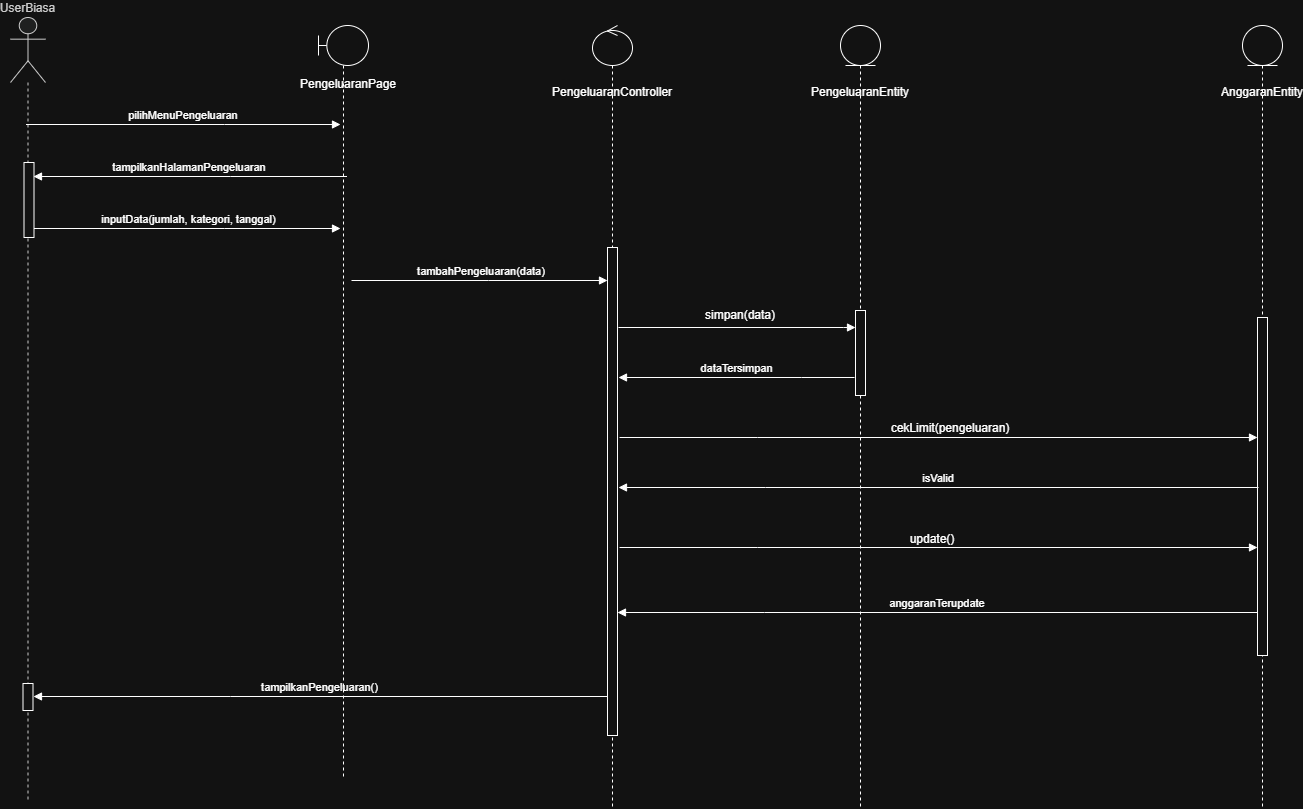

The diagram above was exported from draw.io. Its source (the exported page's mxGraphModel, read from the mxfile embedded in the PNG):
<mxGraphModel dx="1508" dy="1370" grid="0" gridSize="10" guides="1" tooltips="1" connect="1" arrows="1" fold="1" page="0" pageScale="1" pageWidth="850" pageHeight="1100" math="0" shadow="0">
  <root>
    <mxCell id="0" />
    <mxCell id="1" parent="0" />
    <mxCell id="LQcEBjhCwvCrx5ORsCpT-1" parent="1" style="shape=umlLifeline;perimeter=lifelinePerimeter;whiteSpace=wrap;html=1;container=1;dropTarget=0;collapsible=0;recursiveResize=0;outlineConnect=0;portConstraint=eastwest;newEdgeStyle={&quot;curved&quot;:0,&quot;rounded&quot;:0};participant=umlEntity;" value="" vertex="1">
      <mxGeometry height="782" width="40" x="1026" y="111" as="geometry" />
    </mxCell>
    <mxCell id="LQcEBjhCwvCrx5ORsCpT-2" parent="LQcEBjhCwvCrx5ORsCpT-1" style="html=1;points=[[0,0,0,0,5],[0,1,0,0,-5],[1,0,0,0,5],[1,1,0,0,-5]];perimeter=orthogonalPerimeter;outlineConnect=0;targetShapes=umlLifeline;portConstraint=eastwest;newEdgeStyle={&quot;curved&quot;:0,&quot;rounded&quot;:0};" value="" vertex="1">
      <mxGeometry height="85" width="10" x="15" y="285" as="geometry" />
    </mxCell>
    <mxCell id="LQcEBjhCwvCrx5ORsCpT-3" parent="1" style="shape=umlLifeline;perimeter=lifelinePerimeter;whiteSpace=wrap;container=1;dropTarget=0;collapsible=0;recursiveResize=0;outlineConnect=0;portConstraint=eastwest;newEdgeStyle={&quot;edgeStyle&quot;:&quot;elbowEdgeStyle&quot;,&quot;elbow&quot;:&quot;vertical&quot;,&quot;curved&quot;:0,&quot;rounded&quot;:0};participant=umlActor;verticalAlign=bottom;labelPosition=center;verticalLabelPosition=top;align=center;size=65;fillColor=light-dark(#eeeeee,#1f2020);strokeColor=light-dark(#999999,#cccccc);fontColor=light-dark(#333333,#cccccc);" value="UserBiasa" vertex="1">
      <mxGeometry height="784" width="35" x="196" y="103" as="geometry" />
    </mxCell>
    <mxCell id="LQcEBjhCwvCrx5ORsCpT-4" parent="LQcEBjhCwvCrx5ORsCpT-3" style="html=1;points=[[0,0,0,0,5],[0,1,0,0,-5],[1,0,0,0,5],[1,1,0,0,-5]];perimeter=orthogonalPerimeter;outlineConnect=0;targetShapes=umlLifeline;portConstraint=eastwest;newEdgeStyle={&quot;curved&quot;:0,&quot;rounded&quot;:0};" value="" vertex="1">
      <mxGeometry height="75" width="10" x="13.5" y="145" as="geometry" />
    </mxCell>
    <mxCell id="LQcEBjhCwvCrx5ORsCpT-5" parent="LQcEBjhCwvCrx5ORsCpT-3" style="html=1;points=[[0,0,0,0,5],[0,1,0,0,-5],[1,0,0,0,5],[1,1,0,0,-5]];perimeter=orthogonalPerimeter;outlineConnect=0;targetShapes=umlLifeline;portConstraint=eastwest;newEdgeStyle={&quot;curved&quot;:0,&quot;rounded&quot;:0};" value="" vertex="1">
      <mxGeometry height="27" width="10" x="12.5" y="666" as="geometry" />
    </mxCell>
    <mxCell id="LQcEBjhCwvCrx5ORsCpT-6" edge="1" parent="1" style="verticalAlign=bottom;edgeStyle=elbowEdgeStyle;elbow=vertical;curved=0;rounded=0;endArrow=block;" value="tampilkanHalamanPengeluaran">
      <mxGeometry relative="1" x="0.0028" as="geometry">
        <mxPoint as="offset" />
        <Array as="points">
          <mxPoint x="416" y="262" />
        </Array>
        <mxPoint x="532.5" y="262" as="sourcePoint" />
        <mxPoint x="219" y="262" as="targetPoint" />
      </mxGeometry>
    </mxCell>
    <mxCell id="LQcEBjhCwvCrx5ORsCpT-7" edge="1" parent="1" source="LQcEBjhCwvCrx5ORsCpT-10" style="verticalAlign=bottom;edgeStyle=elbowEdgeStyle;elbow=vertical;curved=0;rounded=0;endArrow=block;" value="tampilkanPengeluaran()">
      <mxGeometry relative="1" x="0.0017" as="geometry">
        <mxPoint as="offset" />
        <Array as="points">
          <mxPoint x="416" y="782" />
        </Array>
        <mxPoint x="535" y="782" as="sourcePoint" />
        <mxPoint x="219" y="782" as="targetPoint" />
      </mxGeometry>
    </mxCell>
    <mxCell id="LQcEBjhCwvCrx5ORsCpT-8" parent="1" style="text;html=1;whiteSpace=wrap;strokeColor=none;fillColor=none;align=center;verticalAlign=middle;rounded=0;" value="PengeluaranPage" vertex="1">
      <mxGeometry height="30" width="60" x="504" y="155" as="geometry" />
    </mxCell>
    <mxCell id="LQcEBjhCwvCrx5ORsCpT-9" parent="1" style="shape=umlLifeline;perimeter=lifelinePerimeter;whiteSpace=wrap;html=1;container=1;dropTarget=0;collapsible=0;recursiveResize=0;outlineConnect=0;portConstraint=eastwest;newEdgeStyle={&quot;curved&quot;:0,&quot;rounded&quot;:0};participant=umlControl;" value="" vertex="1">
      <mxGeometry height="782" width="40" x="778" y="111" as="geometry" />
    </mxCell>
    <mxCell id="LQcEBjhCwvCrx5ORsCpT-10" parent="LQcEBjhCwvCrx5ORsCpT-9" style="html=1;points=[[0,0,0,0,5],[0,1,0,0,-5],[1,0,0,0,5],[1,1,0,0,-5]];perimeter=orthogonalPerimeter;outlineConnect=0;targetShapes=umlLifeline;portConstraint=eastwest;newEdgeStyle={&quot;curved&quot;:0,&quot;rounded&quot;:0};" value="" vertex="1">
      <mxGeometry height="488" width="10" x="15" y="222" as="geometry" />
    </mxCell>
    <mxCell id="LQcEBjhCwvCrx5ORsCpT-11" parent="1" style="text;html=1;whiteSpace=wrap;strokeColor=none;fillColor=none;align=center;verticalAlign=middle;rounded=0;" value="PengeluaranController" vertex="1">
      <mxGeometry height="30" width="60" x="768" y="163" as="geometry" />
    </mxCell>
    <mxCell id="LQcEBjhCwvCrx5ORsCpT-12" parent="1" style="text;html=1;whiteSpace=wrap;strokeColor=none;fillColor=none;align=center;verticalAlign=middle;rounded=0;" value="PengeluaranEntity" vertex="1">
      <mxGeometry height="30" width="60" x="1016" y="163" as="geometry" />
    </mxCell>
    <mxCell id="LQcEBjhCwvCrx5ORsCpT-13" parent="1" style="shape=umlLifeline;perimeter=lifelinePerimeter;whiteSpace=wrap;html=1;container=1;dropTarget=0;collapsible=0;recursiveResize=0;outlineConnect=0;portConstraint=eastwest;newEdgeStyle={&quot;curved&quot;:0,&quot;rounded&quot;:0};participant=umlEntity;" value="" vertex="1">
      <mxGeometry height="783" width="40" x="1428" y="111" as="geometry" />
    </mxCell>
    <mxCell id="LQcEBjhCwvCrx5ORsCpT-14" parent="LQcEBjhCwvCrx5ORsCpT-13" style="html=1;points=[[0,0,0,0,5],[0,1,0,0,-5],[1,0,0,0,5],[1,1,0,0,-5]];perimeter=orthogonalPerimeter;outlineConnect=0;targetShapes=umlLifeline;portConstraint=eastwest;newEdgeStyle={&quot;curved&quot;:0,&quot;rounded&quot;:0};" value="" vertex="1">
      <mxGeometry height="338" width="10" x="15" y="292" as="geometry" />
    </mxCell>
    <mxCell id="LQcEBjhCwvCrx5ORsCpT-15" parent="1" style="text;html=1;whiteSpace=wrap;strokeColor=none;fillColor=none;align=center;verticalAlign=middle;rounded=0;" value="AnggaranEntity" vertex="1">
      <mxGeometry height="30" width="60" x="1418" y="163" as="geometry" />
    </mxCell>
    <mxCell id="LQcEBjhCwvCrx5ORsCpT-16" edge="1" parent="1" source="LQcEBjhCwvCrx5ORsCpT-3" style="verticalAlign=bottom;edgeStyle=elbowEdgeStyle;elbow=vertical;curved=0;rounded=0;endArrow=block;" value="pilihMenuPengeluaran">
      <mxGeometry relative="1" x="-0.0024" as="geometry">
        <mxPoint as="offset" />
        <Array as="points">
          <mxPoint x="410" y="210" />
        </Array>
        <mxPoint x="526" y="210" as="targetPoint" />
      </mxGeometry>
    </mxCell>
    <mxCell id="LQcEBjhCwvCrx5ORsCpT-17" edge="1" parent="1" source="LQcEBjhCwvCrx5ORsCpT-4" style="verticalAlign=bottom;edgeStyle=elbowEdgeStyle;elbow=horizontal;curved=0;rounded=0;endArrow=block;" value="inputData(jumlah, kategori, tanggal)">
      <mxGeometry relative="1" x="0.0033" as="geometry">
        <mxPoint as="offset" />
        <Array as="points">
          <mxPoint x="410" y="314" />
        </Array>
        <mxPoint x="226" y="314" as="sourcePoint" />
        <mxPoint x="526" y="314" as="targetPoint" />
      </mxGeometry>
    </mxCell>
    <mxCell id="LQcEBjhCwvCrx5ORsCpT-18" edge="1" parent="1" style="verticalAlign=bottom;edgeStyle=elbowEdgeStyle;elbow=vertical;curved=0;rounded=0;endArrow=block;" target="LQcEBjhCwvCrx5ORsCpT-10" value="tambahPengeluaran(data)">
      <mxGeometry relative="1" x="0.0059" as="geometry">
        <mxPoint as="offset" />
        <Array as="points">
          <mxPoint x="674" y="366" />
        </Array>
        <mxPoint x="537" y="366" as="sourcePoint" />
        <mxPoint x="796" y="366" as="targetPoint" />
      </mxGeometry>
    </mxCell>
    <mxCell id="LQcEBjhCwvCrx5ORsCpT-19" edge="1" parent="1" style="verticalAlign=bottom;edgeStyle=elbowEdgeStyle;elbow=vertical;curved=0;rounded=0;endArrow=block;" value="dataTersimpan">
      <mxGeometry relative="1" x="0.0048" as="geometry">
        <mxPoint as="offset" />
        <Array as="points">
          <mxPoint x="987" y="463" />
          <mxPoint x="938" y="463" />
        </Array>
        <mxPoint x="1040" y="463" as="sourcePoint" />
        <mxPoint x="804" y="463" as="targetPoint" />
      </mxGeometry>
    </mxCell>
    <mxCell id="LQcEBjhCwvCrx5ORsCpT-20" edge="1" parent="1" style="verticalAlign=bottom;edgeStyle=elbowEdgeStyle;elbow=vertical;curved=0;rounded=0;endArrow=block;" target="LQcEBjhCwvCrx5ORsCpT-14" value="">
      <mxGeometry relative="1" x="-1" y="53" as="geometry">
        <mxPoint x="-17" y="3" as="offset" />
        <Array as="points">
          <mxPoint x="943" y="523" />
          <mxPoint x="928" y="576" />
        </Array>
        <mxPoint x="805" y="523" as="sourcePoint" />
        <mxPoint x="1196.5" y="523" as="targetPoint" />
      </mxGeometry>
    </mxCell>
    <mxCell id="LQcEBjhCwvCrx5ORsCpT-21" edge="1" parent="1" style="verticalAlign=bottom;edgeStyle=elbowEdgeStyle;elbow=vertical;curved=0;rounded=0;endArrow=block;" target="LQcEBjhCwvCrx5ORsCpT-2" value="">
      <mxGeometry relative="1" x="0.0008" as="geometry">
        <mxPoint as="offset" />
        <Array as="points">
          <mxPoint x="1029" y="413" />
        </Array>
        <mxPoint x="804" y="413" as="sourcePoint" />
        <mxPoint x="1039" y="413" as="targetPoint" />
      </mxGeometry>
    </mxCell>
    <mxCell id="LQcEBjhCwvCrx5ORsCpT-22" parent="1" style="text;html=1;whiteSpace=wrap;strokeColor=none;fillColor=none;align=center;verticalAlign=middle;rounded=0;" value="simpan(data)" vertex="1">
      <mxGeometry height="30" width="140" x="856" y="386" as="geometry" />
    </mxCell>
    <mxCell id="LQcEBjhCwvCrx5ORsCpT-23" parent="1" style="text;html=1;whiteSpace=wrap;strokeColor=none;fillColor=none;align=center;verticalAlign=middle;rounded=0;" value="cekLimit(pengeluaran)" vertex="1">
      <mxGeometry height="30" width="220" x="1026" y="499" as="geometry" />
    </mxCell>
    <mxCell id="LQcEBjhCwvCrx5ORsCpT-24" edge="1" parent="1" style="verticalAlign=bottom;edgeStyle=elbowEdgeStyle;elbow=vertical;curved=0;rounded=0;endArrow=block;" value="anggaranTerupdate">
      <mxGeometry relative="1" as="geometry">
        <mxPoint as="offset" />
        <Array as="points">
          <mxPoint x="950" y="698" />
        </Array>
        <mxPoint x="1443" y="698" as="sourcePoint" />
        <mxPoint x="802.9999999999998" y="698" as="targetPoint" />
      </mxGeometry>
    </mxCell>
    <mxCell id="LQcEBjhCwvCrx5ORsCpT-25" edge="1" parent="1" style="verticalAlign=bottom;edgeStyle=elbowEdgeStyle;elbow=vertical;curved=0;rounded=0;endArrow=block;" value="isValid">
      <mxGeometry relative="1" as="geometry">
        <mxPoint as="offset" />
        <Array as="points">
          <mxPoint x="951.0000000000002" y="573" />
        </Array>
        <mxPoint x="1444.0000000000002" y="573" as="sourcePoint" />
        <mxPoint x="804" y="573" as="targetPoint" />
      </mxGeometry>
    </mxCell>
    <mxCell id="LQcEBjhCwvCrx5ORsCpT-26" edge="1" parent="1" style="verticalAlign=bottom;edgeStyle=elbowEdgeStyle;elbow=vertical;curved=0;rounded=0;endArrow=block;" value="">
      <mxGeometry relative="1" x="-1" y="53" as="geometry">
        <mxPoint x="-17" y="3" as="offset" />
        <Array as="points">
          <mxPoint x="943" y="633" />
          <mxPoint x="928" y="686" />
        </Array>
        <mxPoint x="805" y="633" as="sourcePoint" />
        <mxPoint x="1443" y="633" as="targetPoint" />
      </mxGeometry>
    </mxCell>
    <mxCell id="LQcEBjhCwvCrx5ORsCpT-27" parent="1" style="text;html=1;whiteSpace=wrap;strokeColor=none;fillColor=none;align=center;verticalAlign=middle;rounded=0;" value="update()" vertex="1">
      <mxGeometry height="30" width="220" x="1008" y="610" as="geometry" />
    </mxCell>
    <mxCell id="LQcEBjhCwvCrx5ORsCpT-28" parent="1" style="shape=umlLifeline;perimeter=lifelinePerimeter;whiteSpace=wrap;html=1;container=1;dropTarget=0;collapsible=0;recursiveResize=0;outlineConnect=0;portConstraint=eastwest;newEdgeStyle={&quot;curved&quot;:0,&quot;rounded&quot;:0};participant=umlBoundary;" value="" vertex="1">
      <mxGeometry height="752" width="50" x="504" y="111" as="geometry" />
    </mxCell>
  </root>
</mxGraphModel>